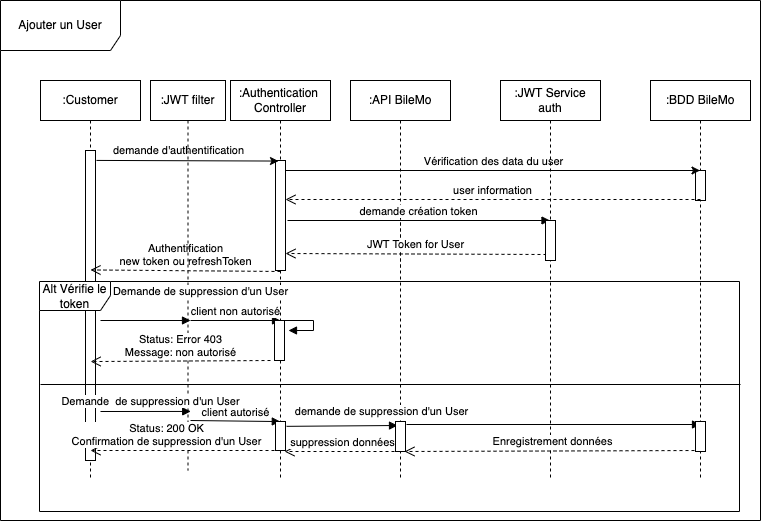

The diagram above was exported from draw.io. Its source (the exported page's mxGraphModel, read from the mxfile embedded in the PNG):
<mxGraphModel dx="1186" dy="714" grid="1" gridSize="10" guides="1" tooltips="1" connect="1" arrows="1" fold="1" page="1" pageScale="1" pageWidth="850" pageHeight="1100" math="0" shadow="0">
  <root>
    <mxCell id="0" />
    <mxCell id="1" parent="0" />
    <mxCell id="ehNRu9C7zkl0GpzQvVXb-6" value="Ajouter un User" style="shape=umlFrame;whiteSpace=wrap;html=1;width=120;height=50;" parent="1" vertex="1">
      <mxGeometry x="40" y="40" width="760" height="520" as="geometry" />
    </mxCell>
    <mxCell id="ehNRu9C7zkl0GpzQvVXb-7" value=":Customer" style="shape=umlLifeline;perimeter=lifelinePerimeter;whiteSpace=wrap;html=1;container=1;collapsible=0;recursiveResize=0;outlineConnect=0;" parent="1" vertex="1">
      <mxGeometry x="80" y="120" width="100" height="400" as="geometry" />
    </mxCell>
    <mxCell id="ehNRu9C7zkl0GpzQvVXb-16" value="" style="html=1;points=[];perimeter=orthogonalPerimeter;" parent="ehNRu9C7zkl0GpzQvVXb-7" vertex="1">
      <mxGeometry x="45" y="70" width="10" height="310" as="geometry" />
    </mxCell>
    <mxCell id="ehNRu9C7zkl0GpzQvVXb-8" value=":API BileMo" style="shape=umlLifeline;perimeter=lifelinePerimeter;whiteSpace=wrap;html=1;container=1;collapsible=0;recursiveResize=0;outlineConnect=0;" parent="1" vertex="1">
      <mxGeometry x="390" y="120" width="100" height="400" as="geometry" />
    </mxCell>
    <mxCell id="ehNRu9C7zkl0GpzQvVXb-9" value=":BDD BileMo" style="shape=umlLifeline;perimeter=lifelinePerimeter;whiteSpace=wrap;html=1;container=1;collapsible=0;recursiveResize=0;outlineConnect=0;" parent="1" vertex="1">
      <mxGeometry x="690" y="120" width="100" height="400" as="geometry" />
    </mxCell>
    <mxCell id="zCEQtTUOUBNV4361z6vK-58" value="" style="html=1;points=[];perimeter=orthogonalPerimeter;" vertex="1" parent="ehNRu9C7zkl0GpzQvVXb-9">
      <mxGeometry x="45" y="90" width="10" height="30" as="geometry" />
    </mxCell>
    <mxCell id="ehNRu9C7zkl0GpzQvVXb-18" value="" style="html=1;verticalAlign=bottom;endArrow=none;dashed=1;endSize=8;rounded=0;" parent="1" edge="1">
      <mxGeometry relative="1" as="geometry">
        <mxPoint x="440" y="250" as="sourcePoint" />
        <mxPoint x="440" y="310" as="targetPoint" />
      </mxGeometry>
    </mxCell>
    <mxCell id="zCEQtTUOUBNV4361z6vK-2" value=":Authentication&amp;nbsp;&lt;br&gt;Controller" style="shape=umlLifeline;perimeter=lifelinePerimeter;whiteSpace=wrap;html=1;container=1;collapsible=0;recursiveResize=0;outlineConnect=0;" vertex="1" parent="1">
      <mxGeometry x="270" y="120" width="100" height="400" as="geometry" />
    </mxCell>
    <mxCell id="zCEQtTUOUBNV4361z6vK-3" value="" style="html=1;points=[];perimeter=orthogonalPerimeter;" vertex="1" parent="zCEQtTUOUBNV4361z6vK-2">
      <mxGeometry x="45" y="80" width="10" height="110" as="geometry" />
    </mxCell>
    <mxCell id="zCEQtTUOUBNV4361z6vK-11" value="" style="endArrow=classic;html=1;rounded=0;" edge="1" parent="zCEQtTUOUBNV4361z6vK-2" target="ehNRu9C7zkl0GpzQvVXb-9">
      <mxGeometry relative="1" as="geometry">
        <mxPoint x="55" y="90" as="sourcePoint" />
        <mxPoint x="505" y="90" as="targetPoint" />
      </mxGeometry>
    </mxCell>
    <mxCell id="zCEQtTUOUBNV4361z6vK-12" value="Vérification des data du user" style="edgeLabel;resizable=0;html=1;align=center;verticalAlign=middle;" connectable="0" vertex="1" parent="zCEQtTUOUBNV4361z6vK-11">
      <mxGeometry relative="1" as="geometry">
        <mxPoint y="-10" as="offset" />
      </mxGeometry>
    </mxCell>
    <mxCell id="zCEQtTUOUBNV4361z6vK-14" value="demande création token" style="html=1;verticalAlign=bottom;endArrow=block;rounded=0;" edge="1" parent="zCEQtTUOUBNV4361z6vK-2" target="zCEQtTUOUBNV4361z6vK-4">
      <mxGeometry width="80" relative="1" as="geometry">
        <mxPoint x="57" y="140" as="sourcePoint" />
        <mxPoint x="340" y="140" as="targetPoint" />
      </mxGeometry>
    </mxCell>
    <mxCell id="zCEQtTUOUBNV4361z6vK-15" value="JWT Token for User" style="html=1;verticalAlign=bottom;endArrow=open;dashed=1;endSize=8;rounded=0;exitX=0.1;exitY=0.85;exitDx=0;exitDy=0;exitPerimeter=0;" edge="1" parent="zCEQtTUOUBNV4361z6vK-2" source="zCEQtTUOUBNV4361z6vK-9">
      <mxGeometry relative="1" as="geometry">
        <mxPoint x="349" y="173" as="sourcePoint" />
        <mxPoint x="55" y="173" as="targetPoint" />
      </mxGeometry>
    </mxCell>
    <mxCell id="zCEQtTUOUBNV4361z6vK-4" value=":JWT Service&lt;br&gt;auth" style="shape=umlLifeline;perimeter=lifelinePerimeter;whiteSpace=wrap;html=1;container=1;collapsible=0;recursiveResize=0;outlineConnect=0;" vertex="1" parent="1">
      <mxGeometry x="540" y="120" width="100" height="400" as="geometry" />
    </mxCell>
    <mxCell id="zCEQtTUOUBNV4361z6vK-9" value="" style="html=1;points=[];perimeter=orthogonalPerimeter;" vertex="1" parent="zCEQtTUOUBNV4361z6vK-4">
      <mxGeometry x="45" y="140" width="10" height="40" as="geometry" />
    </mxCell>
    <mxCell id="zCEQtTUOUBNV4361z6vK-6" value="" style="endArrow=classic;html=1;rounded=0;entryX=0.3;entryY=0.005;entryDx=0;entryDy=0;entryPerimeter=0;exitX=1.1;exitY=0.032;exitDx=0;exitDy=0;exitPerimeter=0;" edge="1" parent="1" source="ehNRu9C7zkl0GpzQvVXb-16" target="zCEQtTUOUBNV4361z6vK-3">
      <mxGeometry width="50" height="50" relative="1" as="geometry">
        <mxPoint x="140" y="201" as="sourcePoint" />
        <mxPoint x="263" y="201" as="targetPoint" />
      </mxGeometry>
    </mxCell>
    <mxCell id="zCEQtTUOUBNV4361z6vK-8" value="demande d'authentification" style="edgeLabel;html=1;align=center;verticalAlign=middle;resizable=0;points=[];" vertex="1" connectable="0" parent="zCEQtTUOUBNV4361z6vK-6">
      <mxGeometry x="-0.2" y="-3" relative="1" as="geometry">
        <mxPoint x="9" y="-14" as="offset" />
      </mxGeometry>
    </mxCell>
    <mxCell id="zCEQtTUOUBNV4361z6vK-13" value="user information" style="html=1;verticalAlign=bottom;endArrow=open;dashed=1;endSize=8;rounded=0;" edge="1" parent="1" target="zCEQtTUOUBNV4361z6vK-3">
      <mxGeometry relative="1" as="geometry">
        <mxPoint x="740" y="239" as="sourcePoint" />
        <mxPoint x="660" y="239" as="targetPoint" />
      </mxGeometry>
    </mxCell>
    <mxCell id="zCEQtTUOUBNV4361z6vK-17" value="Authentification&lt;br&gt;new token ou refreshToken" style="html=1;verticalAlign=bottom;endArrow=open;dashed=1;endSize=8;rounded=0;entryX=0.9;entryY=0.576;entryDx=0;entryDy=0;entryPerimeter=0;exitX=0.5;exitY=1.009;exitDx=0;exitDy=0;exitPerimeter=0;" edge="1" parent="1" source="zCEQtTUOUBNV4361z6vK-3">
      <mxGeometry relative="1" as="geometry">
        <mxPoint x="260" y="309" as="sourcePoint" />
        <mxPoint x="130" y="309.44000000000005" as="targetPoint" />
      </mxGeometry>
    </mxCell>
    <mxCell id="zCEQtTUOUBNV4361z6vK-24" value=":JWT filter" style="shape=umlLifeline;perimeter=lifelinePerimeter;whiteSpace=wrap;html=1;container=1;collapsible=0;recursiveResize=0;outlineConnect=0;" vertex="1" parent="1">
      <mxGeometry x="190" y="120" width="75" height="390" as="geometry" />
    </mxCell>
    <mxCell id="zCEQtTUOUBNV4361z6vK-36" value="Alt Vérifie le token" style="shape=umlFrame;whiteSpace=wrap;html=1;width=71;height=29;" vertex="1" parent="1">
      <mxGeometry x="79" y="321" width="700" height="230" as="geometry" />
    </mxCell>
    <mxCell id="zCEQtTUOUBNV4361z6vK-38" value="Demande de suppression d'un User" style="html=1;verticalAlign=bottom;endArrow=block;rounded=0;" edge="1" parent="1">
      <mxGeometry x="1" y="22" width="80" relative="1" as="geometry">
        <mxPoint x="140" y="360" as="sourcePoint" />
        <mxPoint x="230" y="360" as="targetPoint" />
        <mxPoint x="10" y="2" as="offset" />
      </mxGeometry>
    </mxCell>
    <mxCell id="zCEQtTUOUBNV4361z6vK-42" value="client non autorisé" style="html=1;verticalAlign=bottom;endArrow=block;rounded=0;" edge="1" parent="1">
      <mxGeometry width="80" relative="1" as="geometry">
        <mxPoint x="230" y="360" as="sourcePoint" />
        <mxPoint x="320" y="360" as="targetPoint" />
      </mxGeometry>
    </mxCell>
    <mxCell id="zCEQtTUOUBNV4361z6vK-43" value="" style="html=1;points=[];perimeter=orthogonalPerimeter;" vertex="1" parent="1">
      <mxGeometry x="314" y="360" width="10" height="40" as="geometry" />
    </mxCell>
    <mxCell id="zCEQtTUOUBNV4361z6vK-44" value="" style="edgeStyle=orthogonalEdgeStyle;html=1;align=left;spacingLeft=2;endArrow=block;rounded=0;entryX=1;entryY=0;" edge="1" parent="1">
      <mxGeometry relative="1" as="geometry">
        <mxPoint x="323" y="360" as="sourcePoint" />
        <Array as="points">
          <mxPoint x="353" y="360" />
        </Array>
        <mxPoint x="328" y="370" as="targetPoint" />
      </mxGeometry>
    </mxCell>
    <mxCell id="zCEQtTUOUBNV4361z6vK-45" value="Status: Error 403&lt;br&gt;Message: non autorisé" style="html=1;verticalAlign=bottom;endArrow=open;dashed=1;endSize=8;rounded=0;entryX=0.073;entryY=0.348;entryDx=0;entryDy=0;entryPerimeter=0;" edge="1" parent="1" target="zCEQtTUOUBNV4361z6vK-36">
      <mxGeometry relative="1" as="geometry">
        <mxPoint x="310" y="400" as="sourcePoint" />
        <mxPoint x="230" y="400" as="targetPoint" />
      </mxGeometry>
    </mxCell>
    <mxCell id="zCEQtTUOUBNV4361z6vK-46" value="" style="line;strokeWidth=1;fillColor=none;align=left;verticalAlign=middle;spacingTop=-1;spacingLeft=3;spacingRight=3;rotatable=0;labelPosition=right;points=[];portConstraint=eastwest;" vertex="1" parent="1">
      <mxGeometry x="80" y="420" width="700" height="8" as="geometry" />
    </mxCell>
    <mxCell id="zCEQtTUOUBNV4361z6vK-47" value="Demande&amp;nbsp; de suppression d'un User" style="html=1;verticalAlign=bottom;endArrow=block;rounded=0;entryX=0.216;entryY=0.565;entryDx=0;entryDy=0;entryPerimeter=0;" edge="1" parent="1" target="zCEQtTUOUBNV4361z6vK-36">
      <mxGeometry x="0.1087" y="1" width="80" relative="1" as="geometry">
        <mxPoint x="140" y="451" as="sourcePoint" />
        <mxPoint x="210" y="450" as="targetPoint" />
        <mxPoint as="offset" />
      </mxGeometry>
    </mxCell>
    <mxCell id="zCEQtTUOUBNV4361z6vK-48" value="client autorisé" style="html=1;verticalAlign=bottom;endArrow=block;rounded=0;entryX=0.344;entryY=0.609;entryDx=0;entryDy=0;entryPerimeter=0;" edge="1" parent="1" target="zCEQtTUOUBNV4361z6vK-36">
      <mxGeometry width="80" relative="1" as="geometry">
        <mxPoint x="230" y="460" as="sourcePoint" />
        <mxPoint x="310" y="460" as="targetPoint" />
      </mxGeometry>
    </mxCell>
    <mxCell id="zCEQtTUOUBNV4361z6vK-49" value="" style="html=1;points=[];perimeter=orthogonalPerimeter;" vertex="1" parent="1">
      <mxGeometry x="315" y="461" width="10" height="29" as="geometry" />
    </mxCell>
    <mxCell id="zCEQtTUOUBNV4361z6vK-50" value="demande de suppression d'un User" style="html=1;verticalAlign=bottom;endArrow=block;rounded=0;exitX=1.1;exitY=0.167;exitDx=0;exitDy=0;exitPerimeter=0;" edge="1" parent="1" source="zCEQtTUOUBNV4361z6vK-49">
      <mxGeometry x="0.7043" y="5" width="80" relative="1" as="geometry">
        <mxPoint x="330" y="465" as="sourcePoint" />
        <mxPoint x="437" y="465" as="targetPoint" />
        <mxPoint as="offset" />
      </mxGeometry>
    </mxCell>
    <mxCell id="zCEQtTUOUBNV4361z6vK-51" value="" style="html=1;points=[];perimeter=orthogonalPerimeter;" vertex="1" parent="1">
      <mxGeometry x="435" y="461" width="10" height="30" as="geometry" />
    </mxCell>
    <mxCell id="zCEQtTUOUBNV4361z6vK-53" value="suppression données" style="html=1;verticalAlign=bottom;endArrow=open;dashed=1;endSize=8;rounded=0;" edge="1" parent="1">
      <mxGeometry relative="1" as="geometry">
        <mxPoint x="440" y="491" as="sourcePoint" />
        <mxPoint x="324" y="491" as="targetPoint" />
      </mxGeometry>
    </mxCell>
    <mxCell id="zCEQtTUOUBNV4361z6vK-54" value="" style="html=1;verticalAlign=bottom;endArrow=block;rounded=0;" edge="1" parent="1">
      <mxGeometry width="80" relative="1" as="geometry">
        <mxPoint x="446" y="464" as="sourcePoint" />
        <mxPoint x="740" y="464" as="targetPoint" />
      </mxGeometry>
    </mxCell>
    <mxCell id="zCEQtTUOUBNV4361z6vK-55" value="Enregistrement données" style="html=1;verticalAlign=bottom;endArrow=open;dashed=1;endSize=8;rounded=0;entryX=0.9;entryY=1;entryDx=0;entryDy=0;entryPerimeter=0;" edge="1" parent="1" target="zCEQtTUOUBNV4361z6vK-51">
      <mxGeometry relative="1" as="geometry">
        <mxPoint x="740" y="490" as="sourcePoint" />
        <mxPoint x="660" y="490" as="targetPoint" />
      </mxGeometry>
    </mxCell>
    <mxCell id="zCEQtTUOUBNV4361z6vK-56" value="Status: 200 OK&lt;br&gt;Confirmation de suppression d'un User" style="html=1;verticalAlign=bottom;endArrow=open;dashed=1;endSize=8;rounded=0;exitX=0.5;exitY=1;exitDx=0;exitDy=0;exitPerimeter=0;" edge="1" parent="1" source="zCEQtTUOUBNV4361z6vK-49">
      <mxGeometry x="0.2006" relative="1" as="geometry">
        <mxPoint x="330" y="493" as="sourcePoint" />
        <mxPoint x="130" y="490" as="targetPoint" />
        <mxPoint as="offset" />
      </mxGeometry>
    </mxCell>
    <mxCell id="zCEQtTUOUBNV4361z6vK-57" value="" style="html=1;points=[];perimeter=orthogonalPerimeter;" vertex="1" parent="1">
      <mxGeometry x="735" y="461" width="10" height="30" as="geometry" />
    </mxCell>
  </root>
</mxGraphModel>